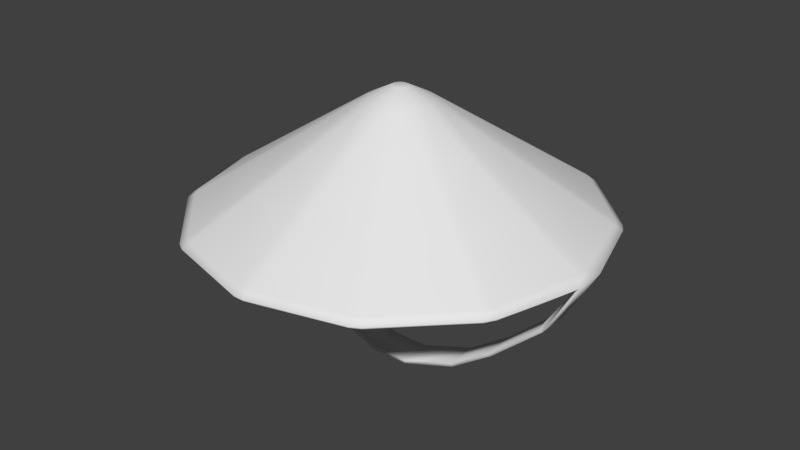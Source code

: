 # Source: straw_hat.blend  (saved by Blender 2.74.0; exported with 4.5.12 LTS)
import bpy
from mathutils import Matrix  # noqa: F401  (used for matrix-valued properties, if any)

bpy.ops.wm.read_factory_settings(use_empty=True)
scene = bpy.context.scene
scene.name = 'Scene'

# ---- collections
col_collection_1 = bpy.data.collections.new('Collection 1'); scene.collection.children.link(col_collection_1)

# ---- world
world_world = bpy.data.worlds.new('World'); scene.world = world_world
world_world.color = (0.05088, 0.05088, 0.05088)
world_world.use_sun_shadow = False
world_world.sun_shadow_jitter_overblur = 0.0
world_world.cycles.sampling_method = 'MANUAL'
world_world.cycles.sample_map_resolution = 256

# ---- meshes
me_cone = bpy.data.meshes.new('Cone')
me_cone.from_pydata([(-0.02606, 0.993, 0.004777), (0.02606, 0.993, 0.004777), (0.02606, -0.993, 0.004777), (0.4739, -0.873, 0.004777), (0.5191, -0.8469, 0.004777), (0.8469, -0.5191, 0.004777), (0.873, -0.4739, 0.004777), (0.993, -0.07904, 0.004777), (0.993, 0.07904, 0.004777), (0.873, 0.4739, 0.004777), (0.8469, 0.5191, 0.004777), (0.5191, 0.8469, 0.004777), (0.4739, 0.873, 0.004777), (-0.02606, -0.993, 0.004777), (-0.4739, -0.873, 0.004777), (-0.5191, -0.8469, 0.004777), (-0.8469, -0.5191, 0.004777), (-0.873, -0.4739, 0.004777), (-0.993, -0.07904, 0.004777), (-0.993, 0.07904, 0.004777), (-0.873, 0.4739, 0.004777), (-0.8469, 0.5191, 0.004777), (-0.5191, 0.8469, 0.004777), (-0.4739, 0.873, 0.004777), (0.02606, 0.9538, 0.03005), (0.4543, 0.8391, 0.03005), (0.4995, 0.813, 0.03005), (0.813, 0.4995, 0.03005), (0.8391, 0.4543, 0.03005), (0.9538, 0.02606, 0.03005), (0.9538, -0.02606, 0.03005), (0.8391, -0.4543, 0.03005), (0.813, -0.4995, 0.03005), (-0.02606, 0.9538, 0.03005), (-0.4543, 0.8391, 0.03005), (-0.4995, 0.813, 0.03005), (-0.813, 0.4995, 0.03005), (-0.8391, 0.4543, 0.03005), (-0.9538, 0.02606, 0.03005), (-0.9538, -0.02606, 0.03005), (-0.8391, -0.4543, 0.03005), (-0.813, -0.4995, 0.03005), (-0.4995, -0.813, 0.03005), (-0.4543, -0.8391, 0.03005), (-0.02606, -0.9538, 0.03005), (0.4995, -0.813, 0.03005), (0.4543, -0.8391, 0.03005), (0.02606, -0.9538, 0.03005), (0.02606, 0.6529, 0.2241), (0.02606, 0.6869, 0.2022), (0.3039, 0.5785, 0.2241), (0.3209, 0.6079, 0.2022), (0.366, 0.5819, 0.2022), (0.349, 0.5524, 0.2241), (0.5524, 0.349, 0.2241), (0.5819, 0.366, 0.2022), (0.6079, 0.3209, 0.2022), (0.5785, 0.3039, 0.2241), (0.6529, 0.02606, 0.2241), (0.6869, 0.02606, 0.2022), (0.6869, -0.02606, 0.2022), (0.6529, -0.02606, 0.2241), (0.5785, -0.3039, 0.2241), (0.6079, -0.3209, 0.2022), (0.5819, -0.366, 0.2022), (0.5524, -0.349, 0.2241), (-0.02606, 0.6529, 0.2241), (-0.02606, 0.6869, 0.2022), (-0.3039, 0.5785, 0.2241), (-0.3209, 0.6079, 0.2022), (-0.366, 0.5819, 0.2022), (-0.349, 0.5524, 0.2241), (-0.5524, 0.349, 0.2241), (-0.5819, 0.366, 0.2022), (-0.6079, 0.3209, 0.2022), (-0.5785, 0.3039, 0.2241), (-0.6529, 0.02606, 0.2241), (-0.6869, 0.02606, 0.2022), (-0.6869, -0.02606, 0.2022), (-0.6529, -0.02606, 0.2241), (-0.5785, -0.3039, 0.2241), (-0.6079, -0.3209, 0.2022), (-0.5819, -0.366, 0.2022), (-0.5524, -0.349, 0.2241), (-0.349, -0.5524, 0.2241), (-0.366, -0.5819, 0.2022), (-0.3209, -0.6079, 0.2022), (-0.3039, -0.5785, 0.2241), (-0.02606, -0.6529, 0.2241), (-0.02606, -0.6869, 0.2022), (0.349, -0.5524, 0.2241), (0.366, -0.5819, 0.2022), (0.3209, -0.6079, 0.2022), (0.3039, -0.5785, 0.2241), (0.02606, -0.6529, 0.2241), (0.02606, -0.6869, 0.2022), (0.02606, 0.4337, 0.3655), (0.02606, 0.3943, 0.3909), (0.1943, 0.3886, 0.3655), (0.1746, 0.3545, 0.3909), (0.2197, 0.3285, 0.3909), (0.2394, 0.3626, 0.3655), (0.3626, 0.2394, 0.3655), (0.3285, 0.2197, 0.3909), (0.3545, 0.1746, 0.3909), (0.3886, 0.1943, 0.3655), (0.4337, 0.02606, 0.3655), (0.3943, 0.02606, 0.3909), (0.3943, -0.02606, 0.3909), (0.4337, -0.02606, 0.3655), (0.3886, -0.1943, 0.3655), (0.3545, -0.1746, 0.3909), (0.3285, -0.2197, 0.3909), (0.3626, -0.2394, 0.3655), (0.2394, -0.3626, 0.3655), (0.2197, -0.3285, 0.3909), (-0.02606, 0.4337, 0.3655), (-0.02606, 0.3943, 0.3909), (-0.1943, 0.3886, 0.3655), (-0.1746, 0.3545, 0.3909), (-0.2197, 0.3285, 0.3909), (-0.2394, 0.3626, 0.3655), (-0.3626, 0.2394, 0.3655), (-0.3285, 0.2197, 0.3909), (-0.3545, 0.1746, 0.3909), (-0.3886, 0.1943, 0.3655), (-0.4337, 0.02606, 0.3655), (-0.3943, 0.02606, 0.3909), (-0.3943, -0.02606, 0.3909), (-0.4337, -0.02606, 0.3655), (-0.3886, -0.1943, 0.3655), (-0.3545, -0.1746, 0.3909), (-0.3285, -0.2197, 0.3909), (-0.3626, -0.2394, 0.3655), (-0.2394, -0.3626, 0.3655), (-0.2197, -0.3285, 0.3909), (-0.1746, -0.3545, 0.3909), (-0.1943, -0.3886, 0.3655), (-0.02606, -0.4337, 0.3655), (-0.02606, -0.3943, 0.3909), (0.1746, -0.3545, 0.3909), (0.1943, -0.3886, 0.3655), (0.02606, -0.4337, 0.3655), (0.02606, -0.3943, 0.3909), (0.1252, 0.1024, 0.5422), (0.1596, 0.02606, 0.5422), (0.1596, -0.02606, 0.5422), (0.1513, -0.05725, 0.5422), (-0.02606, 0.1596, 0.5422), (-0.1024, 0.1252, 0.5422), (-0.1252, 0.1024, 0.5422), (-0.1596, 0.02606, 0.5422), (-0.1596, -0.02606, 0.5422), (-0.1513, -0.05725, 0.5422), (-0.05725, -0.1513, 0.5422), (0.1252, -0.1024, 0.5422), (0.1024, -0.1252, 0.5422), (0.05725, -0.1513, 0.5422), (0.02606, -0.1596, 0.5422), (0.5824, -0.07904, -0.4911), (0.5824, 0.07904, -0.4911), (-0.5824, -0.07904, -0.4911), (-0.5824, 0.07904, -0.4911), (0.09636, -0.07904, -0.7408), (0.09636, 0.07904, -0.7408), (-0.09636, -0.07904, -0.7408), (-0.09636, 0.07904, -0.7408), (-0.8346, -0.07904, -0.2652), (-0.8346, 0.07904, -0.2652), (-0.3725, -0.07904, -0.638), (-0.3725, 0.07904, -0.638), (0.8346, -0.07904, -0.2652), (0.8346, 0.07904, -0.2652), (0.3725, -0.07904, -0.638), (0.3725, 0.07904, -0.638), (0.02606, 0.1596, 0.5422), (0.05725, 0.1513, 0.5422), (0.1024, 0.1252, 0.5422), (-0.05725, 0.1513, 0.5422), (-0.1513, 0.05725, 0.5422), (-0.1252, -0.1024, 0.5422), (-0.1024, -0.1252, 0.5422), (-0.02606, -0.1596, 0.5422), (0.1513, 0.05725, 0.5422), (0.03899, 0.00675, 0.6063), (0.03899, -0.00675, 0.6063), (-0.03039, 0.02534, 0.6063), (-0.03714, 0.01365, 0.6063), (-0.03714, -0.01365, 0.6063), (-0.03039, -0.02534, 0.6063), (0.00675, -0.03899, 0.6063), (0.01365, -0.03714, 0.6063), (0.00675, 0.03899, 0.6063), (0.01365, 0.03714, 0.6063), (-0.01365, 0.03714, 0.6063), (-0.00675, 0.03899, 0.6063), (-0.00675, -0.03899, 0.6063), (-0.01365, -0.03714, 0.6063), (0.03714, 0.01365, 0.6063), (0.03714, -0.01365, 0.6063), (0.03039, 0.02534, 0.6063), (-0.02534, 0.03039, 0.6063), (-0.02534, -0.03039, 0.6063), (0.02534, 0.03039, 0.6063), (-0.03899, 0.00675, 0.6063), (-0.03899, -0.00675, 0.6063), (0.02534, -0.03039, 0.6063), (0.03039, -0.02534, 0.6063)], [], [(38, 19, 18, 39), (34, 23, 22, 35), (40, 17, 16, 41), (42, 15, 14, 43), (36, 21, 20, 37), (51, 52, 26, 25), (59, 60, 30, 29), (114, 141, 93, 90), (45, 46, 3, 4), (110, 113, 65, 62), (69, 34, 35, 70), (73, 36, 37, 74), (77, 38, 39, 78), (81, 40, 41, 82), (85, 42, 43, 86), (102, 105, 57, 54), (34, 69, 67, 33), (99, 98, 96, 97), (127, 151, 179, 124), (7, 171, 172, 8), (98, 99, 100, 101), (107, 106, 105, 104), (150, 123, 124, 179), (153, 131, 132, 180), (25, 26, 11, 12), (47, 46, 92, 95), (63, 64, 32, 31), (68, 118, 116, 66), (115, 112, 155, 156), (25, 24, 49, 51), (13, 44, 43, 14), (15, 42, 41, 16), (134, 84, 87, 137), (17, 40, 39, 18), (130, 80, 83, 133), (19, 38, 37, 20), (126, 76, 79, 129), (21, 36, 35, 22), (122, 72, 75, 125), (31, 32, 5, 6), (90, 91, 64, 65), (23, 34, 33, 0), (118, 68, 71, 121), (91, 92, 46, 45), (62, 61, 109, 110), (27, 28, 9, 10), (50, 51, 49, 48), (102, 103, 104, 105), (55, 56, 28, 27), (51, 50, 53, 52), (8, 9, 28, 29), (2, 3, 46, 47), (143, 142, 141, 140), (38, 77, 74, 37), (98, 101, 53, 50), (44, 89, 86, 43), (42, 85, 82, 41), (36, 73, 70, 35), (40, 81, 78, 39), (10, 11, 26, 27), (45, 32, 64, 91), (29, 28, 56, 59), (88, 87, 86, 89), (84, 83, 82, 85), (80, 79, 78, 81), (76, 75, 74, 77), (72, 71, 70, 73), (68, 66, 67, 69), (106, 109, 61, 58), (4, 5, 32, 45), (6, 7, 30, 31), (50, 48, 96, 98), (73, 74, 75, 72), (12, 1, 24, 25), (85, 86, 87, 84), (81, 82, 83, 80), (69, 70, 71, 68), (77, 78, 79, 76), (80, 130, 129, 79), (72, 122, 121, 71), (84, 134, 133, 83), (88, 138, 137, 87), (193, 192, 195, 194, 201, 186, 187, 204, 205, 188, 189, 202, 197, 196, 190, 191, 206, 207, 199, 185, 184, 198, 200, 203), (76, 126, 125, 75), (91, 90, 93, 92), (54, 53, 101, 102), (58, 59, 56, 57), (111, 110, 109, 108), (47, 44, 13, 2), (110, 111, 112, 113), (171, 159, 160, 172), (27, 26, 52, 55), (126, 129, 128, 127), (118, 121, 120, 119), (130, 133, 132, 131), (134, 137, 136, 135), (58, 57, 105, 106), (122, 125, 124, 123), (55, 54, 57, 56), (59, 58, 61, 60), (63, 62, 65, 64), (62, 63, 60, 61), (54, 55, 52, 53), (90, 65, 113, 114), (119, 117, 116, 118), (94, 95, 92, 93), (123, 120, 121, 122), (127, 124, 125, 126), (131, 128, 129, 130), (135, 132, 133, 134), (139, 136, 137, 138), (94, 93, 141, 142), (31, 30, 60, 63), (106, 107, 108, 109), (103, 102, 101, 100), (159, 173, 174, 160), (114, 115, 140, 141), (115, 114, 113, 112), (173, 163, 164, 174), (167, 168, 162, 161), (169, 170, 166, 165), (18, 19, 168, 167), (161, 162, 170, 169), (97, 96, 116, 117), (142, 143, 139, 138), (142, 138, 88, 94), (95, 94, 88, 89), (48, 66, 116, 96), (48, 49, 67, 66), (95, 89, 44, 47), (24, 33, 67, 49), (29, 30, 7, 8), (1, 0, 33, 24), (163, 165, 166, 164), (99, 97, 175, 176), (156, 157, 140, 115), (176, 177, 100, 99), (107, 104, 183, 145), (119, 178, 148, 117), (123, 150, 149, 120), (131, 153, 152, 128), (135, 181, 180, 132), (139, 182, 154, 136), (178, 119, 120, 149), (151, 127, 128, 152), (181, 135, 136, 154), (103, 100, 177, 144), (145, 146, 108, 107), (111, 108, 146, 147), (143, 140, 157, 158), (147, 155, 112, 111), (144, 183, 104, 103), (97, 117, 148, 175), (158, 182, 139, 143), (184, 185, 146, 145), (187, 186, 150, 179), (189, 188, 153, 180), (191, 190, 158, 157), (192, 193, 176, 175), (194, 195, 148, 178), (196, 197, 154, 182), (198, 184, 145, 183), (185, 199, 147, 146), (190, 196, 182, 158), (200, 198, 183, 144), (201, 194, 178, 149), (197, 202, 181, 154), (195, 192, 175, 148), (203, 200, 144, 177), (193, 203, 177, 176), (186, 201, 149, 150), (204, 187, 179, 151), (188, 205, 152, 153), (202, 189, 180, 181), (205, 204, 151, 152), (207, 206, 156, 155), (199, 207, 155, 147), (206, 191, 157, 156)])
me_cone.polygons.foreach_set('use_smooth', [True] * 178)
_ca = me_cone.color_attributes.new('Col', 'BYTE_COLOR', 'CORNER')
_ca.data.foreach_set('color', [0.521, 0.3968, 0.1559, 1.0, 0.521, 0.3968, 0.1559, 1.0, 0.491, 0.3763, 0.147, 1.0, 0.4793, 0.3613, 0.1413, 1.0, 0.521, 0.3968, 0.1559, 1.0, 0.521, 0.3968, 0.1559, 1.0, 0.521, 0.3968, 0.1559, 1.0, 0.521, 0.3968, 0.1559, 1.0, 0.521, 0.3968, 0.1559, 1.0, 0.521, 0.3968, 0.1559, 1.0, 0.521, 0.3968, 0.1559, 1.0, 0.521, 0.3968, 0.1559, 1.0, 0.521, 0.3968, 0.1559, 1.0, 0.521, 0.3968, 0.1559, 1.0, 0.521, 0.3968, 0.1559, 1.0, 0.521, 0.3968, 0.1559, 1.0, 0.521, 0.3968, 0.1559, 1.0, 0.521, 0.3968, 0.1559, 1.0, 0.521, 0.3968, 0.1559, 1.0, 0.521, 0.3968, 0.1559, 1.0, 0.521, 0.3968, 0.1559, 1.0, 0.521, 0.3968, 0.1559, 1.0, 0.521, 0.3968, 0.1559, 1.0, 0.521, 0.3968, 0.1559, 1.0, 0.521, 0.3968, 0.1559, 1.0, 0.521, 0.3968, 0.1559, 1.0, 0.4793, 0.3613, 0.1413, 1.0, 0.521, 0.3968, 0.1559, 1.0, 0.521, 0.3968, 0.1559, 1.0, 0.521, 0.3968, 0.1559, 1.0, 0.521, 0.3968, 0.1559, 1.0, 0.521, 0.3968, 0.1559, 1.0, 0.521, 0.3968, 0.1559, 1.0, 0.521, 0.3968, 0.1559, 1.0, 0.521, 0.3968, 0.1559, 1.0, 0.521, 0.3968, 0.1559, 1.0, 0.521, 0.3968, 0.1559, 1.0, 0.521, 0.3968, 0.1559, 1.0, 0.521, 0.3968, 0.1559, 1.0, 0.521, 0.3968, 0.1559, 1.0, 0.521, 0.3968, 0.1559, 1.0, 0.521, 0.3968, 0.1559, 1.0, 0.521, 0.3968, 0.1559, 1.0, 0.521, 0.3968, 0.1559, 1.0, 0.521, 0.3968, 0.1559, 1.0, 0.521, 0.3968, 0.1559, 1.0, 0.521, 0.3968, 0.1559, 1.0, 0.521, 0.3968, 0.1559, 1.0, 0.521, 0.3968, 0.1559, 1.0, 0.521, 0.3968, 0.1559, 1.0, 0.4793, 0.3613, 0.1413, 1.0, 0.521, 0.3968, 0.1559, 1.0, 0.521, 0.3968, 0.1559, 1.0, 0.521, 0.3968, 0.1559, 1.0, 0.521, 0.3968, 0.1559, 1.0, 0.521, 0.3968, 0.1559, 1.0, 0.521, 0.3968, 0.1559, 1.0, 0.521, 0.3968, 0.1559, 1.0, 0.521, 0.3968, 0.1559, 1.0, 0.521, 0.3968, 0.1559, 1.0, 0.5089, 0.3864, 0.15, 1.0, 0.521, 0.3968, 0.1559, 1.0, 0.521, 0.3968, 0.1559, 1.0, 0.521, 0.3968, 0.1559, 1.0, 0.7379, 0.5583, 0.2195, 0.9961, 0.7379, 0.5583, 0.2195, 0.9961, 0.7305, 0.5583, 0.2195, 0.9961, 0.7379, 0.5583, 0.2195, 0.9961, 0.521, 0.3968, 0.1559, 1.0, 0.521, 0.3968, 0.1559, 1.0, 0.521, 0.3968, 0.1559, 1.0, 0.521, 0.3968, 0.1559, 1.0, 0.7379, 0.5583, 0.2159, 0.9961, 0.7379, 0.5583, 0.2159, 0.9961, 0.7379, 0.5583, 0.2159, 0.9961, 0.7379, 0.5583, 0.2159, 0.9961, 0.491, 0.3763, 0.147, 1.0, 0.491, 0.3763, 0.147, 1.0, 0.521, 0.3968, 0.1559, 1.0, 0.521, 0.3968, 0.1559, 1.0, 0.521, 0.3968, 0.1559, 1.0, 0.521, 0.3968, 0.1559, 1.0, 0.521, 0.3968, 0.1559, 1.0, 0.521, 0.3968, 0.1559, 1.0, 0.5149, 0.3916, 0.1559, 1.0, 0.4969, 0.3763, 0.147, 1.0, 0.521, 0.3968, 0.1559, 1.0, 0.521, 0.3968, 0.1559, 1.0, 0.521, 0.3968, 0.1559, 1.0, 0.521, 0.3968, 0.1559, 1.0, 0.521, 0.3968, 0.1559, 1.0, 0.521, 0.3968, 0.1559, 1.0, 0.521, 0.3968, 0.1559, 1.0, 0.521, 0.3968, 0.1559, 1.0, 0.521, 0.3968, 0.1559, 1.0, 0.521, 0.3968, 0.1559, 1.0, 0.521, 0.3968, 0.1559, 1.0, 0.521, 0.3968, 0.1559, 1.0, 0.521, 0.3968, 0.1559, 1.0, 0.521, 0.3968, 0.1559, 1.0, 0.7379, 0.5583, 0.2195, 0.9961, 0.7379, 0.5583, 0.2195, 0.9961, 0.7379, 0.5583, 0.2195, 0.9961, 0.7379, 0.5583, 0.2195, 0.9961, 0.521, 0.3968, 0.1559, 1.0, 0.521, 0.3968, 0.1559, 1.0, 0.521, 0.3968, 0.1559, 1.0, 0.521, 0.3968, 0.1559, 1.0, 0.7379, 0.552, 0.2195, 0.9961, 0.7379, 0.552, 0.2195, 0.9961, 0.7379, 0.5583, 0.2195, 0.9961, 0.7379, 0.5583, 0.2195, 0.9961, 0.7379, 0.5583, 0.2159, 0.9961, 0.7379, 0.5583, 0.2159, 0.9961, 0.7379, 0.552, 0.2159, 0.9961, 0.7379, 0.5583, 0.2159, 0.9961, 0.7379, 0.5583, 0.2195, 0.9961, 0.7379, 0.5583, 0.2195, 0.9961, 0.7305, 0.5583, 0.2195, 0.9961, 0.7379, 0.5583, 0.2195, 0.9961, 0.521, 0.3968, 0.1559, 1.0, 0.521, 0.3968, 0.1559, 1.0, 0.521, 0.3968, 0.1559, 1.0, 0.521, 0.3968, 0.1559, 1.0, 0.521, 0.3968, 0.1559, 1.0, 0.521, 0.3968, 0.1559, 1.0, 0.521, 0.3968, 0.1559, 1.0, 0.521, 0.3968, 0.1559, 1.0, 0.521, 0.3968, 0.1559, 1.0, 0.521, 0.3968, 0.1559, 1.0, 0.521, 0.3968, 0.1559, 1.0, 0.521, 0.3968, 0.1559, 1.0, 0.521, 0.3968, 0.1559, 1.0, 0.521, 0.3968, 0.1559, 1.0, 0.4793, 0.3613, 0.1413, 1.0, 0.491, 0.3763, 0.147, 1.0, 0.521, 0.3968, 0.1559, 1.0, 0.521, 0.3968, 0.1559, 1.0, 0.521, 0.3968, 0.1559, 1.0, 0.521, 0.3968, 0.1559, 1.0, 0.521, 0.3968, 0.1559, 1.0, 0.521, 0.3968, 0.1559, 1.0, 0.521, 0.3968, 0.1559, 1.0, 0.521, 0.3968, 0.1559, 1.0, 0.4969, 0.3763, 0.147, 1.0, 0.521, 0.3968, 0.1559, 1.0, 0.5149, 0.3916, 0.1529, 1.0, 0.521, 0.3968, 0.1559, 1.0, 0.521, 0.3968, 0.1559, 1.0, 0.521, 0.3968, 0.1559, 1.0, 0.521, 0.3968, 0.1559, 1.0, 0.521, 0.3968, 0.1559, 1.0, 0.5089, 0.3864, 0.15, 1.0, 0.521, 0.3968, 0.1559, 1.0, 0.521, 0.3968, 0.1559, 1.0, 0.521, 0.3968, 0.1559, 1.0, 0.521, 0.3968, 0.1559, 1.0, 0.521, 0.3968, 0.1559, 1.0, 0.521, 0.3968, 0.1559, 1.0, 0.521, 0.3968, 0.1559, 1.0, 0.521, 0.3968, 0.1559, 1.0, 0.521, 0.3968, 0.1559, 1.0, 0.521, 0.3968, 0.1559, 1.0, 0.521, 0.3968, 0.1559, 1.0, 0.521, 0.3968, 0.1559, 1.0, 0.521, 0.3968, 0.1559, 1.0, 0.521, 0.3968, 0.1559, 1.0, 0.521, 0.3968, 0.1559, 1.0, 0.521, 0.3968, 0.1559, 1.0, 0.521, 0.3968, 0.1559, 1.0, 0.521, 0.3968, 0.1559, 1.0, 0.521, 0.3968, 0.1559, 1.0, 0.521, 0.3968, 0.1559, 1.0, 0.521, 0.3968, 0.1559, 1.0, 0.521, 0.3968, 0.1559, 1.0, 0.521, 0.3968, 0.1559, 1.0, 0.7379, 0.552, 0.2195, 0.9961, 0.7379, 0.5583, 0.2195, 0.9922, 0.7379, 0.5583, 0.2195, 0.9922, 0.7379, 0.552, 0.2195, 0.9961, 0.521, 0.3968, 0.1559, 1.0, 0.521, 0.3968, 0.1559, 1.0, 0.521, 0.3968, 0.1559, 1.0, 0.521, 0.3968, 0.1559, 1.0, 0.521, 0.3968, 0.1559, 1.0, 0.521, 0.3968, 0.1559, 1.0, 0.521, 0.3968, 0.1559, 1.0, 0.521, 0.3968, 0.1559, 1.0, 0.5089, 0.3864, 0.15, 1.0, 0.521, 0.3968, 0.1559, 1.0, 0.521, 0.3968, 0.1559, 1.0, 0.521, 0.3968, 0.1559, 1.0, 0.521, 0.3968, 0.1559, 1.0, 0.521, 0.3968, 0.1559, 1.0, 0.521, 0.3968, 0.1559, 1.0, 0.521, 0.3968, 0.1559, 1.0, 0.521, 0.3968, 0.1559, 1.0, 0.521, 0.3968, 0.1559, 1.0, 0.521, 0.3968, 0.1559, 1.0, 0.521, 0.3968, 0.1559, 1.0, 0.521, 0.3968, 0.1559, 1.0, 0.521, 0.3968, 0.1559, 1.0, 0.521, 0.3968, 0.1559, 1.0, 0.521, 0.3968, 0.1559, 1.0, 0.521, 0.3968, 0.1559, 1.0, 0.521, 0.3968, 0.1559, 1.0, 0.521, 0.3968, 0.1559, 1.0, 0.521, 0.3968, 0.1559, 1.0, 0.521, 0.3968, 0.1559, 1.0, 0.521, 0.3968, 0.1559, 1.0, 0.521, 0.3968, 0.1559, 1.0, 0.521, 0.3968, 0.1559, 1.0, 0.7379, 0.5583, 0.2159, 0.9961, 0.7379, 0.5583, 0.2159, 0.9961, 0.7379, 0.5583, 0.2159, 0.9961, 0.7379, 0.5583, 0.2159, 0.9961, 0.521, 0.3968, 0.1559, 1.0, 0.521, 0.3968, 0.1559, 1.0, 0.521, 0.3968, 0.1559, 1.0, 0.521, 0.3968, 0.1559, 1.0, 0.7379, 0.5583, 0.2195, 0.9961, 0.7379, 0.5583, 0.2195, 0.9961, 0.7379, 0.5583, 0.2195, 0.9961, 0.7379, 0.5583, 0.2195, 0.9961, 0.7379, 0.5583, 0.2159, 0.9961, 0.7379, 0.5583, 0.2159, 0.9961, 0.7305, 0.5583, 0.2159, 0.9961, 0.7379, 0.5583, 0.2159, 0.9961, 0.7454, 0.5583, 0.2195, 0.9961, 0.7454, 0.5583, 0.2195, 0.9961, 0.7454, 0.5583, 0.2195, 0.9961, 0.7454, 0.5583, 0.2195, 0.9961, 0.7379, 0.5583, 0.2195, 0.9961, 0.7379, 0.5583, 0.2195, 0.9961, 0.7379, 0.5583, 0.2195, 0.9882, 0.7379, 0.5583, 0.2195, 0.9922, 0.521, 0.3968, 0.1559, 1.0, 0.521, 0.3968, 0.1559, 1.0, 0.521, 0.3968, 0.1559, 1.0, 0.521, 0.3968, 0.1559, 1.0, 0.7379, 0.5583, 0.2159, 0.9961, 0.7379, 0.5583, 0.2159, 0.9961, 0.7305, 0.5583, 0.2159, 0.9961, 0.7379, 0.5583, 0.2159, 0.9961, 0.7379, 0.5583, 0.2159, 0.9961, 0.7379, 0.5583, 0.2159, 0.9961, 0.7379, 0.5583, 0.2159, 0.9961, 0.7379, 0.5583, 0.2159, 0.9961, 0.521, 0.3968, 0.1559, 1.0, 0.521, 0.3968, 0.1559, 1.0, 0.521, 0.3968, 0.1559, 1.0, 0.521, 0.3968, 0.1559, 1.0, 0.521, 0.3968, 0.1559, 1.0, 0.521, 0.3968, 0.1559, 1.0, 0.521, 0.3968, 0.1559, 1.0, 0.521, 0.3968, 0.1559, 1.0, 0.521, 0.3968, 0.1559, 1.0, 0.5149, 0.3916, 0.1529, 1.0, 0.521, 0.3968, 0.1559, 1.0, 0.521, 0.3968, 0.1559, 1.0, 0.521, 0.3968, 0.1559, 1.0, 0.521, 0.3968, 0.1559, 1.0, 0.521, 0.3968, 0.1559, 1.0, 0.521, 0.3968, 0.1559, 1.0, 0.521, 0.3968, 0.1559, 1.0, 0.521, 0.3968, 0.1559, 1.0, 0.521, 0.3968, 0.1559, 1.0, 0.521, 0.3968, 0.1559, 1.0, 0.521, 0.3968, 0.1559, 1.0, 0.521, 0.3968, 0.1559, 1.0, 0.521, 0.3968, 0.1559, 1.0, 0.521, 0.3968, 0.1559, 1.0, 0.4969, 0.3763, 0.147, 1.0, 0.521, 0.3968, 0.1559, 1.0, 0.5149, 0.3916, 0.1529, 1.0, 0.521, 0.3968, 0.1559, 1.0, 0.521, 0.3968, 0.1559, 1.0, 0.521, 0.3968, 0.1559, 1.0, 0.521, 0.3968, 0.1559, 1.0, 0.521, 0.3968, 0.1559, 1.0, 0.521, 0.3968, 0.1559, 1.0, 0.491, 0.3763, 0.147, 1.0, 0.4793, 0.3613, 0.1413, 1.0, 0.521, 0.3968, 0.1559, 1.0, 0.7379, 0.552, 0.2195, 0.9961, 0.7379, 0.5583, 0.2195, 0.9961, 0.7379, 0.5583, 0.2195, 0.9961, 0.7379, 0.552, 0.2195, 0.9961, 0.521, 0.3968, 0.1559, 1.0, 0.521, 0.3968, 0.1559, 1.0, 0.521, 0.3968, 0.1559, 1.0, 0.521, 0.3968, 0.1559, 1.0, 0.521, 0.3968, 0.1559, 1.0, 0.521, 0.3968, 0.1559, 1.0, 0.521, 0.3968, 0.1559, 1.0, 0.521, 0.3968, 0.1559, 1.0, 0.521, 0.3968, 0.1559, 1.0, 0.521, 0.3968, 0.1559, 1.0, 0.521, 0.3968, 0.1559, 1.0, 0.521, 0.3968, 0.1559, 1.0, 0.521, 0.3968, 0.1559, 1.0, 0.521, 0.3968, 0.1559, 1.0, 0.521, 0.3968, 0.1559, 1.0, 0.521, 0.3968, 0.1559, 1.0, 0.521, 0.3968, 0.1559, 1.0, 0.521, 0.3968, 0.1559, 1.0, 0.521, 0.3968, 0.1559, 1.0, 0.521, 0.3968, 0.1559, 1.0, 0.521, 0.3968, 0.1559, 1.0, 0.521, 0.3968, 0.1559, 1.0, 0.5149, 0.3916, 0.1529, 1.0, 0.521, 0.3968, 0.1559, 1.0, 0.7379, 0.552, 0.2195, 0.9961, 0.7379, 0.552, 0.2195, 0.9961, 0.7379, 0.5583, 0.2195, 0.9922, 0.7379, 0.5583, 0.2195, 0.9922, 0.7454, 0.5583, 0.2195, 0.9961, 0.7454, 0.5583, 0.2195, 0.9961, 0.7379, 0.5583, 0.2195, 0.9961, 0.7454, 0.5583, 0.2195, 0.9961, 0.7379, 0.5583, 0.2159, 0.9961, 0.7379, 0.5583, 0.2159, 0.9961, 0.7379, 0.5583, 0.2159, 0.9961, 0.7379, 0.5583, 0.2159, 0.9961, 0.7379, 0.5583, 0.2195, 0.9961, 0.7379, 0.5583, 0.2195, 0.9961, 0.7379, 0.5583, 0.2195, 0.9961, 0.7379, 0.5583, 0.2195, 0.9961, 0.1413, 1.0, 0.2542, 1.0, 0.1413, 0.9911, 0.2502, 0.9961, 0.1413, 1.0, 0.2542, 1.0, 0.1384, 0.9911, 0.2502, 0.9961, 0.1413, 1.0, 0.2542, 1.0, 0.1413, 1.0, 0.2542, 1.0, 0.1384, 1.0, 0.2542, 1.0, 0.1413, 1.0, 0.2542, 1.0, 0.1413, 1.0, 0.2542, 1.0, 0.1413, 0.9911, 0.2542, 0.9961, 0.1413, 1.0, 0.2542, 1.0, 0.1413, 1.0, 0.2502, 1.0, 0.1413, 1.0, 0.2502, 1.0, 0.1384, 1.0, 0.2542, 1.0, 0.1413, 1.0, 0.2542, 1.0, 0.1413, 1.0, 0.2502, 1.0, 0.1413, 1.0, 0.2542, 1.0, 0.1413, 0.9911, 0.2502, 0.9961, 0.1384, 1.0, 0.2542, 1.0, 0.1384, 1.0, 0.2542, 1.0, 0.1413, 1.0, 0.2542, 1.0, 0.1413, 0.9911, 0.2502, 0.9961, 0.1413, 1.0, 0.2542, 1.0, 0.1413, 1.0, 0.2542, 1.0, 0.7379, 0.5583, 0.2159, 0.9961, 0.7379, 0.5583, 0.2159, 0.9961, 0.7379, 0.5583, 0.2159, 0.9961, 0.7379, 0.5583, 0.2159, 0.9961, 0.521, 0.3968, 0.1559, 1.0, 0.521, 0.3968, 0.1559, 1.0, 0.521, 0.3968, 0.1559, 1.0, 0.521, 0.3968, 0.1559, 1.0, 0.7454, 0.5583, 0.2195, 0.9961, 0.7454, 0.5583, 0.2195, 0.9961, 0.7379, 0.5583, 0.2195, 0.9961, 0.7454, 0.5583, 0.2195, 0.9961, 0.521, 0.3968, 0.1559, 1.0, 0.521, 0.3968, 0.1559, 1.0, 0.521, 0.3968, 0.1559, 1.0, 0.521, 0.3968, 0.1559, 1.0, 0.521, 0.3968, 0.1559, 1.0, 0.521, 0.3968, 0.1559, 1.0, 0.521, 0.3968, 0.1559, 1.0, 0.521, 0.3968, 0.1559, 1.0, 0.521, 0.3968, 0.1559, 1.0, 0.521, 0.3968, 0.1559, 1.0, 0.521, 0.3968, 0.1559, 1.0, 0.521, 0.3968, 0.1559, 1.0, 0.521, 0.3968, 0.1559, 1.0, 0.521, 0.3968, 0.1559, 1.0, 0.521, 0.3968, 0.1559, 1.0, 0.521, 0.3968, 0.1559, 1.0, 0.491, 0.3763, 0.147, 1.0, 0.491, 0.3763, 0.147, 1.0, 0.521, 0.3968, 0.1559, 1.0, 0.521, 0.3968, 0.1559, 1.0, 0.7454, 0.5583, 0.2195, 0.9961, 0.7454, 0.5583, 0.2195, 0.9961, 0.7454, 0.5583, 0.2195, 0.9961, 0.7454, 0.5583, 0.2195, 0.9961, 0.4969, 0.3763, 0.147, 1.0, 0.521, 0.3968, 0.1559, 1.0, 0.521, 0.3968, 0.1559, 1.0, 0.5149, 0.3916, 0.1559, 1.0, 0.521, 0.3968, 0.1559, 1.0, 0.521, 0.3968, 0.1559, 1.0, 0.521, 0.3968, 0.1559, 1.0, 0.521, 0.3968, 0.1559, 1.0, 0.521, 0.3968, 0.1559, 1.0, 0.521, 0.3968, 0.1559, 1.0, 0.521, 0.3968, 0.1559, 1.0, 0.521, 0.3968, 0.1559, 1.0, 0.521, 0.3968, 0.1559, 1.0, 0.521, 0.3968, 0.1559, 1.0, 0.521, 0.3968, 0.1559, 1.0, 0.521, 0.3968, 0.1559, 1.0, 0.7379, 0.5583, 0.2159, 0.9961, 0.7379, 0.5583, 0.2159, 0.9961, 0.7379, 0.5583, 0.2159, 0.9961, 0.7379, 0.5583, 0.2159, 0.9961, 0.5089, 0.3864, 0.15, 1.0, 0.521, 0.3968, 0.1559, 1.0, 0.521, 0.3968, 0.1559, 1.0, 0.521, 0.3968, 0.1559, 1.0, 0.521, 0.3968, 0.1559, 1.0, 0.521, 0.3968, 0.1559, 1.0, 0.521, 0.3968, 0.1559, 1.0, 0.521, 0.3968, 0.1559, 1.0, 0.521, 0.3968, 0.1559, 1.0, 0.521, 0.3968, 0.1559, 1.0, 0.5149, 0.3916, 0.1529, 1.0, 0.521, 0.3968, 0.1559, 1.0, 0.521, 0.3968, 0.1559, 1.0, 0.521, 0.3968, 0.1559, 1.0, 0.521, 0.3968, 0.1559, 1.0, 0.521, 0.3968, 0.1559, 1.0, 0.521, 0.3968, 0.1559, 1.0, 0.521, 0.3968, 0.1559, 1.0, 0.521, 0.3968, 0.1559, 1.0, 0.5149, 0.3916, 0.1529, 1.0, 0.521, 0.3968, 0.1559, 1.0, 0.521, 0.3968, 0.1559, 1.0, 0.521, 0.3968, 0.1559, 1.0, 0.521, 0.3968, 0.1559, 1.0, 0.7379, 0.5583, 0.2159, 0.9961, 0.7379, 0.5583, 0.2159, 0.9961, 0.7379, 0.5583, 0.2159, 0.9961, 0.7379, 0.5583, 0.2159, 0.9961, 0.521, 0.3968, 0.1559, 1.0, 0.521, 0.3968, 0.1559, 1.0, 0.521, 0.3968, 0.1559, 1.0, 0.521, 0.3968, 0.1559, 1.0, 0.521, 0.3968, 0.1559, 1.0, 0.521, 0.3968, 0.1559, 1.0, 0.521, 0.3968, 0.1559, 1.0, 0.521, 0.3968, 0.1559, 1.0, 0.521, 0.3968, 0.1559, 1.0, 0.521, 0.3968, 0.1559, 1.0, 0.521, 0.3968, 0.1559, 1.0, 0.5089, 0.3864, 0.15, 1.0, 0.5149, 0.3916, 0.1559, 1.0, 0.521, 0.3968, 0.1559, 1.0, 0.521, 0.3968, 0.1559, 1.0, 0.4969, 0.3763, 0.147, 1.0, 0.521, 0.3968, 0.1559, 1.0, 0.521, 0.3968, 0.1559, 1.0, 0.521, 0.3968, 0.1559, 1.0, 0.521, 0.3968, 0.1559, 1.0, 0.521, 0.3968, 0.1559, 1.0, 0.521, 0.3968, 0.1559, 1.0, 0.521, 0.3968, 0.1559, 1.0, 0.521, 0.3968, 0.1559, 1.0, 0.521, 0.3968, 0.1559, 1.0, 0.521, 0.3968, 0.1559, 1.0, 0.521, 0.3968, 0.1559, 1.0, 0.521, 0.3968, 0.1559, 1.0, 0.7379, 0.5583, 0.2195, 0.9961, 0.7379, 0.5583, 0.2195, 0.9961, 0.7379, 0.5583, 0.2195, 0.9961, 0.7379, 0.5583, 0.2195, 0.9961, 0.7379, 0.5583, 0.2195, 0.9961, 0.7379, 0.5583, 0.2195, 0.9922, 0.7379, 0.5583, 0.2195, 0.9882, 0.7379, 0.5583, 0.2195, 0.9961, 0.4969, 0.3763, 0.147, 1.0, 0.5149, 0.3916, 0.1559, 1.0, 0.521, 0.3968, 0.1559, 1.0, 0.521, 0.3968, 0.1559, 1.0, 0.521, 0.3968, 0.1559, 1.0, 0.5089, 0.3864, 0.15, 1.0, 0.521, 0.3968, 0.1559, 1.0, 0.521, 0.3968, 0.1559, 1.0, 0.491, 0.3763, 0.147, 1.0, 0.491, 0.3763, 0.147, 1.0, 0.521, 0.3968, 0.1559, 1.0, 0.521, 0.3968, 0.1559, 1.0, 0.521, 0.3968, 0.1559, 1.0, 0.521, 0.3968, 0.1559, 1.0, 0.521, 0.3968, 0.1559, 1.0, 0.521, 0.3968, 0.1559, 1.0, 0.521, 0.3968, 0.1559, 1.0, 0.521, 0.3968, 0.1559, 1.0, 0.521, 0.3968, 0.1559, 1.0, 0.521, 0.3968, 0.1559, 1.0, 0.491, 0.3763, 0.147, 1.0, 0.491, 0.3763, 0.147, 1.0, 0.521, 0.3968, 0.1559, 1.0, 0.521, 0.3968, 0.1559, 1.0, 0.491, 0.3763, 0.147, 1.0, 0.521, 0.3968, 0.1559, 1.0, 0.521, 0.3968, 0.1559, 1.0, 0.491, 0.3763, 0.147, 1.0, 0.491, 0.3763, 0.147, 1.0, 0.521, 0.3968, 0.1559, 1.0, 0.521, 0.3968, 0.1559, 1.0, 0.491, 0.3763, 0.147, 1.0, 0.491, 0.3763, 0.147, 1.0, 0.521, 0.3968, 0.1559, 1.0, 0.521, 0.3968, 0.1559, 1.0, 0.491, 0.3763, 0.147, 1.0, 0.491, 0.3763, 0.147, 1.0, 0.521, 0.3968, 0.1559, 1.0, 0.521, 0.3968, 0.1559, 1.0, 0.491, 0.3763, 0.147, 1.0, 0.521, 0.3968, 0.1559, 1.0, 0.521, 0.3968, 0.1559, 1.0, 0.521, 0.3968, 0.1559, 1.0, 0.521, 0.3968, 0.1559, 1.0, 0.521, 0.3968, 0.1559, 1.0, 0.521, 0.3968, 0.1559, 1.0, 0.521, 0.3968, 0.1559, 1.0, 0.521, 0.3968, 0.1559, 1.0, 0.521, 0.3968, 0.1559, 1.0, 0.521, 0.3968, 0.1559, 1.0, 0.521, 0.3968, 0.1559, 1.0, 0.521, 0.3968, 0.1559, 1.0, 0.521, 0.3968, 0.1559, 1.0, 0.521, 0.3968, 0.1559, 1.0, 0.521, 0.3968, 0.1559, 1.0, 0.521, 0.3968, 0.1559, 1.0, 0.521, 0.3968, 0.1559, 1.0, 0.521, 0.3968, 0.1559, 1.0, 0.521, 0.3968, 0.1559, 1.0, 0.521, 0.3968, 0.1559, 1.0, 0.521, 0.3968, 0.1559, 1.0, 0.521, 0.3968, 0.1559, 1.0, 0.521, 0.3968, 0.1559, 1.0, 0.521, 0.3968, 0.1559, 1.0, 0.521, 0.3968, 0.1559, 1.0, 0.521, 0.3968, 0.1559, 1.0, 0.521, 0.3968, 0.1559, 1.0, 0.521, 0.3968, 0.1559, 1.0, 0.521, 0.3968, 0.1559, 1.0, 0.521, 0.3968, 0.1559, 1.0, 0.521, 0.3968, 0.1559, 1.0, 0.521, 0.3968, 0.1559, 1.0, 0.521, 0.3968, 0.1559, 1.0, 0.4793, 0.3613, 0.1413, 1.0, 0.491, 0.3763, 0.147, 1.0, 0.521, 0.3968, 0.1559, 1.0, 0.521, 0.3968, 0.1559, 1.0, 0.521, 0.3968, 0.1559, 1.0, 0.521, 0.3968, 0.1559, 1.0, 0.521, 0.3968, 0.1559, 1.0, 0.491, 0.3763, 0.147, 1.0, 0.491, 0.3763, 0.147, 1.0, 0.521, 0.3968, 0.1559, 1.0, 0.521, 0.3968, 0.1559, 1.0, 0.7379, 0.552, 0.2195, 0.9961, 0.7379, 0.5583, 0.2195, 0.9961, 0.7379, 0.5583, 0.2195, 0.9961, 0.7379, 0.552, 0.2195, 0.9961, 0.521, 0.3968, 0.1559, 1.0, 0.521, 0.3968, 0.1559, 1.0, 0.521, 0.3968, 0.1559, 1.0, 0.521, 0.3968, 0.1559, 1.0, 0.521, 0.3968, 0.1559, 1.0, 0.521, 0.3968, 0.1559, 1.0, 0.521, 0.3968, 0.1559, 1.0, 0.521, 0.3968, 0.1559, 1.0, 0.7379, 0.5583, 0.2159, 0.9961, 0.7379, 0.5583, 0.2159, 0.9961, 0.7379, 0.5583, 0.2159, 0.9961, 0.7379, 0.5583, 0.2159, 0.9961, 0.7379, 0.552, 0.2195, 0.9961, 0.7379, 0.552, 0.2195, 0.9961, 0.7379, 0.5583, 0.2195, 0.9961, 0.7379, 0.5583, 0.2195, 0.9961, 0.7454, 0.5583, 0.2195, 0.9961, 0.7454, 0.5583, 0.2195, 0.9961, 0.7454, 0.5583, 0.2195, 0.9961, 0.7454, 0.5583, 0.2195, 0.9961, 0.7379, 0.552, 0.2195, 0.9961, 0.7379, 0.552, 0.2195, 0.9961, 0.7379, 0.552, 0.2195, 0.9922, 0.7379, 0.5583, 0.2195, 0.9922, 0.7379, 0.5583, 0.2159, 0.9961, 0.7379, 0.5583, 0.2159, 0.9961, 0.7379, 0.552, 0.2159, 0.9961, 0.7379, 0.5583, 0.2159, 0.9961, 0.7379, 0.5583, 0.2195, 0.9961, 0.7379, 0.5583, 0.2195, 0.9961, 0.7379, 0.5583, 0.2195, 0.9961, 0.7379, 0.5583, 0.2195, 0.9961, 0.521, 0.3968, 0.1559, 1.0, 0.521, 0.3968, 0.1559, 1.0, 0.521, 0.3968, 0.1559, 1.0, 0.521, 0.3968, 0.1559, 1.0, 0.521, 0.3968, 0.1559, 1.0, 0.5149, 0.3916, 0.1559, 1.0, 0.521, 0.3968, 0.1559, 1.0, 0.521, 0.3968, 0.1559, 1.0, 0.521, 0.3968, 0.1559, 1.0, 0.521, 0.3968, 0.1559, 1.0, 0.521, 0.3968, 0.1559, 1.0, 0.521, 0.3968, 0.1559, 1.0, 0.7454, 0.5583, 0.2195, 0.9961, 0.7454, 0.5583, 0.2195, 0.9961, 0.7454, 0.5583, 0.2195, 0.9961, 0.7454, 0.5583, 0.2195, 0.9961, 0.521, 0.3968, 0.1559, 1.0, 0.521, 0.3968, 0.1559, 1.0, 0.521, 0.3968, 0.1559, 1.0, 0.5149, 0.3916, 0.1559, 1.0, 0.7379, 0.552, 0.2195, 0.9961, 0.7379, 0.5583, 0.2195, 0.9922, 0.7379, 0.552, 0.2195, 0.9922, 0.7379, 0.552, 0.2195, 0.9961, 0.7379, 0.5583, 0.2195, 0.9961, 0.7379, 0.5583, 0.2195, 0.9961, 0.7379, 0.5583, 0.2195, 0.9961, 0.7379, 0.5583, 0.2195, 0.9961, 0.521, 0.3968, 0.1559, 1.0, 0.521, 0.3968, 0.1559, 1.0, 0.521, 0.3968, 0.1559, 1.0, 0.521, 0.3968, 0.1559, 1.0, 0.521, 0.3968, 0.1559, 1.0, 0.521, 0.3968, 0.1559, 1.0, 0.521, 0.3968, 0.1559, 1.0, 0.521, 0.3968, 0.1559, 1.0, 0.521, 0.3968, 0.1559, 1.0, 0.521, 0.3968, 0.1559, 1.0, 0.521, 0.3968, 0.1559, 1.0, 0.521, 0.3968, 0.1559, 1.0, 0.521, 0.3968, 0.1559, 1.0, 0.521, 0.3968, 0.1559, 1.0, 0.521, 0.3968, 0.1559, 1.0, 0.521, 0.3968, 0.1559, 1.0, 0.1413, 1.0, 0.2542, 1.0, 0.1384, 1.0, 0.2542, 1.0, 0.1413, 1.0, 0.2542, 1.0, 0.1413, 1.0, 0.2542, 1.0, 0.1384, 1.0, 0.2542, 1.0, 0.1413, 1.0, 0.2542, 1.0, 0.1413, 1.0, 0.2542, 1.0, 0.1413, 1.0, 0.2542, 1.0, 0.1413, 1.0, 0.2542, 1.0, 0.1413, 0.9911, 0.2542, 0.9961, 0.1413, 1.0, 0.2542, 1.0, 0.1413, 1.0, 0.2542, 1.0, 0.1413, 1.0, 0.2502, 1.0, 0.1413, 1.0, 0.2542, 1.0, 0.1413, 1.0, 0.2542, 1.0, 0.1413, 1.0, 0.2542, 1.0, 0.1413, 0.9911, 0.2502, 0.9961, 0.1413, 1.0, 0.2542, 1.0, 0.1413, 1.0, 0.2542, 1.0, 0.1413, 1.0, 0.2542, 1.0, 0.1384, 0.9911, 0.2502, 0.9961, 0.1413, 1.0, 0.2542, 1.0, 0.1413, 1.0, 0.2542, 1.0, 0.1413, 1.0, 0.2542, 1.0, 0.1384, 1.0, 0.2542, 1.0, 0.1413, 1.0, 0.2502, 1.0, 0.1413, 1.0, 0.2542, 1.0, 0.1413, 1.0, 0.2542, 1.0, 0.1413, 0.9911, 0.2502, 0.9961, 0.1413, 1.0, 0.2542, 1.0, 0.1413, 1.0, 0.2542, 1.0, 0.1413, 1.0, 0.2542, 1.0, 0.1384, 1.0, 0.2542, 1.0, 0.1384, 1.0, 0.2542, 1.0, 0.1413, 1.0, 0.2542, 1.0, 0.1413, 1.0, 0.2542, 1.0, 0.1413, 1.0, 0.2542, 1.0, 0.1384, 1.0, 0.2542, 1.0, 0.1413, 1.0, 0.2542, 1.0, 0.1413, 1.0, 0.2542, 1.0, 0.1413, 1.0, 0.2542, 1.0, 0.1413, 0.9911, 0.2502, 0.9961, 0.1413, 1.0, 0.2542, 1.0, 0.1413, 1.0, 0.2542, 1.0, 0.1413, 1.0, 0.2542, 1.0, 0.1384, 0.9911, 0.2502, 0.9961, 0.1413, 1.0, 0.2542, 1.0, 0.1413, 1.0, 0.2542, 1.0, 0.1413, 1.0, 0.2502, 1.0, 0.1413, 1.0, 0.2502, 1.0, 0.1413, 1.0, 0.2542, 1.0, 0.1413, 1.0, 0.2542, 1.0, 0.1413, 1.0, 0.2542, 1.0, 0.1413, 0.9911, 0.2502, 0.9961, 0.1413, 1.0, 0.2542, 1.0, 0.1413, 1.0, 0.2542, 1.0, 0.1413, 1.0, 0.2542, 1.0, 0.1413, 1.0, 0.2542, 1.0, 0.1413, 1.0, 0.2542, 1.0, 0.1413, 1.0, 0.2542, 1.0, 0.1413, 1.0, 0.2542, 1.0, 0.1413, 1.0, 0.2542, 1.0, 0.1413, 1.0, 0.2542, 1.0, 0.1413, 1.0, 0.2542, 1.0, 0.1413, 1.0, 0.2542, 1.0, 0.1413, 1.0, 0.2542, 1.0, 0.1413, 1.0, 0.2542, 1.0, 0.1413, 1.0, 0.2542, 1.0, 0.1413, 1.0, 0.2542, 1.0, 0.1384, 1.0, 0.2542, 1.0, 0.1413, 1.0, 0.2542, 1.0, 0.1413, 1.0, 0.2542, 1.0, 0.1413, 0.9911, 0.2542, 0.9961, 0.1413, 1.0, 0.2542, 1.0, 0.1413, 1.0, 0.2542, 1.0, 0.1413, 1.0, 0.2542, 1.0, 0.1413, 1.0, 0.2502, 1.0, 0.1413, 1.0, 0.2542, 1.0, 0.1413, 1.0, 0.2542, 1.0, 0.1413, 1.0, 0.2542, 1.0, 0.1413, 1.0, 0.2542, 1.0, 0.1413, 1.0, 0.2542, 1.0, 0.1413, 1.0, 0.2542, 1.0, 0.1413, 1.0, 0.2542, 1.0, 0.1413, 0.9911, 0.2502, 0.9961, 0.1413, 1.0, 0.2542, 1.0, 0.1413, 1.0, 0.2542, 1.0, 0.1413, 1.0, 0.2542, 1.0, 0.1384, 1.0, 0.2542, 1.0, 0.1413, 0.9911, 0.2502, 0.9961, 0.1413, 1.0, 0.2542, 1.0, 0.1413, 1.0, 0.2542, 1.0, 0.1413, 1.0, 0.2542, 1.0, 0.1413, 1.0, 0.2502, 1.0, 0.1413, 1.0, 0.2542, 1.0, 0.1413, 1.0, 0.2542, 1.0])
me_cone.use_remesh_preserve_volume = False
me_cone.use_remesh_preserve_attributes = False
me_cone.use_mirror_vertex_groups = False
me_cone.use_paint_bone_selection = False
me_cone.use_paint_mask = True
me_cone.update()

# ---- objects
ob_cone = bpy.data.objects.new('Cone', me_cone)

# ---- transforms, parenting, visibility, modifiers, constraints
ob_cone.location = (0.0, 0.0, 0.0)
ob_cone.lineart.crease_threshold = 0.0
_vg = ob_cone.vertex_groups.new(name='darker')
_m = ob_cone.modifiers.new('Solidify', 'SOLIDIFY')
_m.thickness = 0.022
_m.nonmanifold_thickness_mode = 'FIXED'
_m.nonmanifold_merge_threshold = 0.0003

# ---- collection membership
col_collection_1.objects.link(ob_cone)

# ---- scene / render settings (as saved in the file)
scene.frame_start = 1; scene.frame_end = 250; scene.frame_set(1)
scene.render.engine = 'BLENDER_EEVEE_NEXT'
scene.render.resolution_percentage = 50
scene.render.dither_intensity = 0.0
scene.cycles.use_denoising = False
scene.cycles.samples = 10
scene.cycles.sampling_pattern = 'TABULATED_SOBOL'
scene.cycles.light_sampling_threshold = 0.0
scene.cycles.use_adaptive_sampling = False
scene.cycles.use_light_tree = False
scene.cycles.blur_glossy = 0.0
scene.cycles.pixel_filter_type = 'GAUSSIAN'
scene.cycles.sample_clamp_indirect = 0.0
scene.view_settings.view_transform = 'Standard'
bpy.context.view_layer.update()

# ---- added for rendering (the .blend has no active camera and no usable light): camera, sun
cam_auto = bpy.data.cameras.new('AutoCamera')
cam_auto.lens = 50.0
cam_auto.sensor_width = 36.0
cam_auto.clip_end = 1000.0
ob_auto_camera = bpy.data.objects.new('AutoCamera', cam_auto)
scene.collection.objects.link(ob_auto_camera)
ob_auto_camera.location = (2.88212, -3.45854, 2.23844)
ob_auto_camera.rotation_euler = (1.09748, -7.21219e-08, 0.694738)
scene.camera = ob_auto_camera
light_auto_sun = bpy.data.lights.new('AutoSun', 'SUN')
light_auto_sun.energy = 3.0
light_auto_sun.angle = 0.0523599
ob_auto_sun = bpy.data.objects.new('AutoSun', light_auto_sun)
scene.collection.objects.link(ob_auto_sun)
ob_auto_sun.rotation_euler = (0.872665, 0.174533, 0.523599)
bpy.context.view_layer.update()
